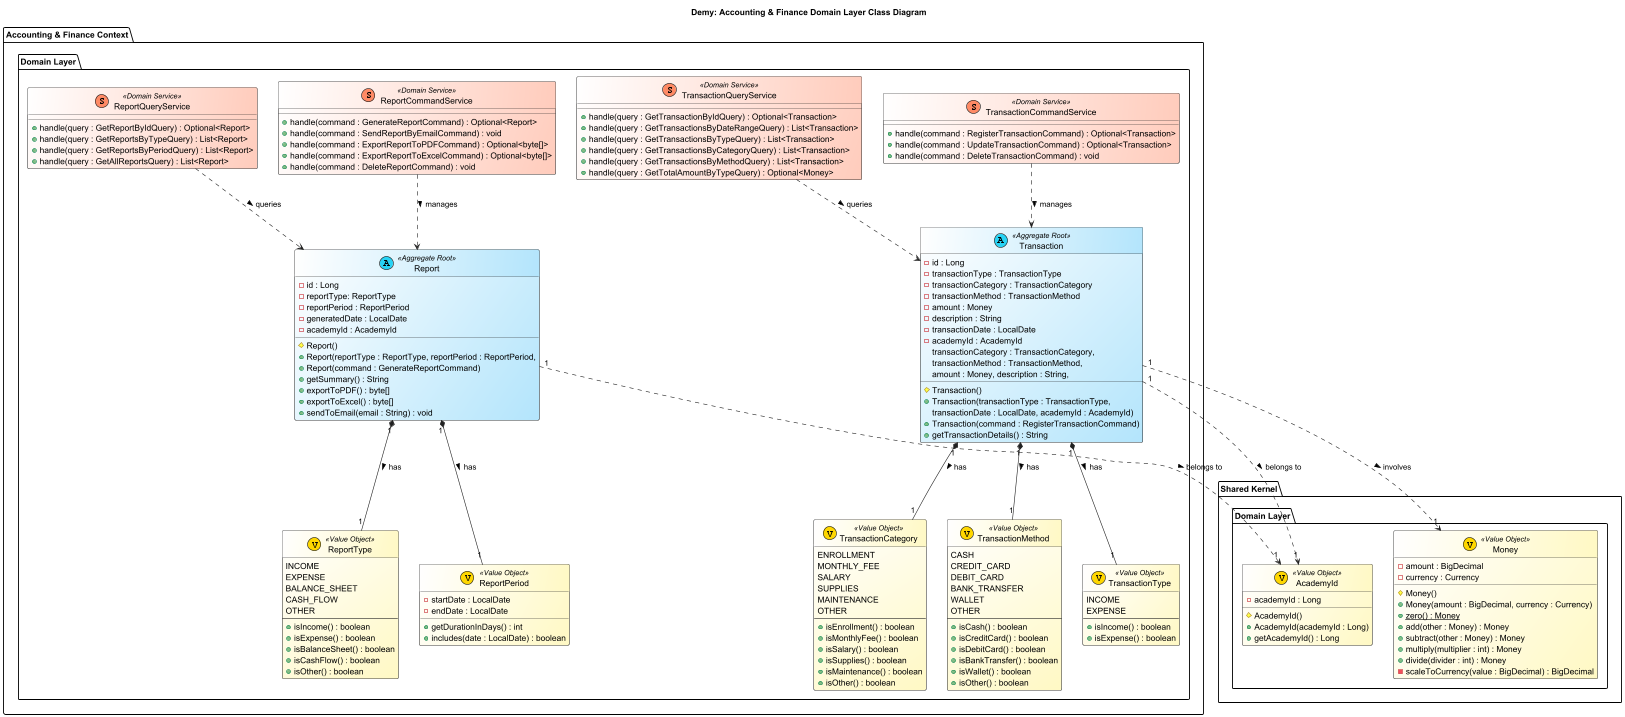

The diagram above was rendered by PlantUML. Its source (embedded in the PNG):
@startuml Demy: Accounting & Finance Domain Layer Class Diagram

title Demy: Accounting & Finance Domain Layer Class Diagram

skinparam class {
    BackgroundColor<<Aggregate Root>> #FFFFFF/B3E5FC
    BackgroundColor<<Entity>> #FFFFFF/C8E6C9
    BackgroundColor<<Value Object>> #FFFFFF/FFF9C4
    BackgroundColor<<Domain Service>> #FFFFFF/FFCCBC
    BorderColor #212121
    ArrowColor #212121
    FontSize 14
}

package "Accounting & Finance Context" {
    package "Domain Layer" {
        class "Transaction" <<(A, #27D3F5) Aggregate Root>> {
            - id : Long
            - transactionType : TransactionType
            - transactionCategory : TransactionCategory
            - transactionMethod : TransactionMethod
            - amount : Money
            - description : String
            - transactionDate : LocalDate
            - academyId : AcademyId
            # Transaction()
            + Transaction(transactionType : TransactionType,
              transactionCategory : TransactionCategory,
              transactionMethod : TransactionMethod,
              amount : Money, description : String,
              transactionDate : LocalDate, academyId : AcademyId)
            + Transaction(command : RegisterTransactionCommand)
            + getTransactionDetails() : String
        }

        class "Report" <<(A, #27D3F5) Aggregate Root>> {
            - id : Long
            - reportType: ReportType
            - reportPeriod : ReportPeriod
            - generatedDate : LocalDate
            - academyId : AcademyId
            # Report()
            + Report(reportType : ReportType, reportPeriod : ReportPeriod,
            + Report(command : GenerateReportCommand)
            + getSummary() : String
            + exportToPDF() : byte[]
            + exportToExcel() : byte[]
            + sendToEmail(email : String) : void
        }

        class "TransactionType" <<(V, #FFD700) Value Object>> {
            INCOME
            EXPENSE
            --
            + isIncome() : boolean
            + isExpense() : boolean
        }

        class "TransactionCategory" <<(V, #FFD700) Value Object>> {
            ENROLLMENT
            MONTHLY_FEE
            SALARY
            SUPPLIES
            MAINTENANCE
            OTHER
            --
            + isEnrollment() : boolean
            + isMonthlyFee() : boolean
            + isSalary() : boolean
            + isSupplies() : boolean
            + isMaintenance() : boolean
            + isOther() : boolean
        }

        class "TransactionMethod" <<(V, #FFD700) Value Object>> {
            CASH
            CREDIT_CARD
            DEBIT_CARD
            BANK_TRANSFER
            WALLET
            OTHER
            --
            + isCash() : boolean
            + isCreditCard() : boolean
            + isDebitCard() : boolean
            + isBankTransfer() : boolean
            + isWallet() : boolean
            + isOther() : boolean
        }

        class "ReportType" <<(V, #FFD700) Value Object>> {
            INCOME
            EXPENSE
            BALANCE_SHEET
            CASH_FLOW
            OTHER
            --
            + isIncome() : boolean
            + isExpense() : boolean
            + isBalanceSheet() : boolean
            + isCashFlow() : boolean
            + isOther() : boolean
        }

        class "ReportPeriod" <<(V, #FFD700) Value Object>> {
            - startDate : LocalDate
            - endDate : LocalDate
            + getDurationInDays() : int
            + includes(date : LocalDate) : boolean
        }

        class "TransactionCommandService" <<(S, #FF8A65) Domain Service>> {
            + handle(command : RegisterTransactionCommand) : Optional<Transaction>
            + handle(command : UpdateTransactionCommand) : Optional<Transaction>
            + handle(command : DeleteTransactionCommand) : void
        }

        class "TransactionQueryService" <<(S, #FF8A65) Domain Service>> {
            + handle(query : GetTransactionByIdQuery) : Optional<Transaction>
            + handle(query : GetTransactionsByDateRangeQuery) : List<Transaction>
            + handle(query : GetTransactionsByTypeQuery) : List<Transaction>
            + handle(query : GetTransactionsByCategoryQuery) : List<Transaction>
            + handle(query : GetTransactionsByMethodQuery) : List<Transaction>
            + handle(query : GetTotalAmountByTypeQuery) : Optional<Money>
        }

        class "ReportCommandService" <<(S, #FF8A65) Domain Service>> {
            + handle(command : GenerateReportCommand) : Optional<Report>
            + handle(command : SendReportByEmailCommand) : void
            + handle(command : ExportReportToPDFCommand) : Optional<byte[]>
            + handle(command : ExportReportToExcelCommand) : Optional<byte[]>
            + handle(command : DeleteReportCommand) : void
        }

        class "ReportQueryService" <<(S, #FF8A65) Domain Service>> {
            + handle(query : GetReportByIdQuery) : Optional<Report>
            + handle(query : GetReportsByTypeQuery) : List<Report>
            + handle(query : GetReportsByPeriodQuery) : List<Report>
            + handle(query : GetAllReportsQuery) : List<Report>
        }
    }
}

package "Shared Kernel" {
    package "Domain Layer" {
        class "AcademyId" <<(V, #FFD700) Value Object>> {
            - academyId : Long
            # AcademyId()
            + AcademyId(academyId : Long)
            + getAcademyId() : Long
        }

        class "Money" <<(V, #FFD700) Value Object>> {
            - amount : BigDecimal
            - currency : Currency
            # Money()
            + Money(amount : BigDecimal, currency : Currency)
            + {static} zero() : Money
            + add(other : Money) : Money
            + subtract(other : Money) : Money
            + multiply(multiplier : int) : Money
            + divide(divider : int) : Money
            - scaleToCurrency(value : BigDecimal) : BigDecimal
        }
    }
}

' Billing Relationships
Transaction "1" *-- "1" TransactionType : has >
Transaction "1" *-- "1" TransactionCategory : has >
Transaction "1" *-- "1" TransactionMethod : has >
Report "1" *-- "1" ReportType : has >
Report "1" *-- "1" ReportPeriod : has >
TransactionCommandService ..> Transaction : manages >
TransactionQueryService ..> Transaction : queries >
ReportCommandService ..> Report : manages >
ReportQueryService ..> Report : queries >

' Relationships between contexts
Transaction "1" ..> "1" AcademyId : belongs to >
Transaction "1" ..> "1" Money : involves >
Report "1" ..> "1" AcademyId : belongs to >

@enduml